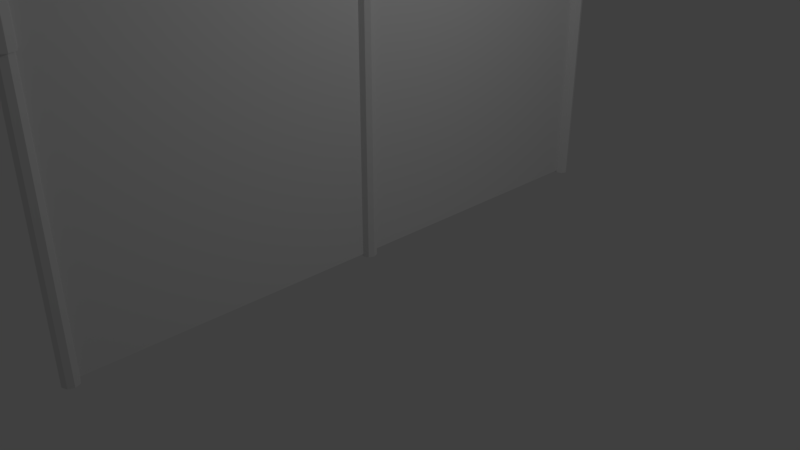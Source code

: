 # Source: WallFence.blend  (saved by Blender 2.78.0; exported with 4.5.12 LTS)
import bpy
from mathutils import Matrix  # noqa: F401  (used for matrix-valued properties, if any)

bpy.ops.wm.read_factory_settings(use_empty=True)
scene = bpy.context.scene
scene.name = 'Scene'

# ---- collections
col_collection_1 = bpy.data.collections.new('Collection 1'); scene.collection.children.link(col_collection_1)

# ---- world
world_world = bpy.data.worlds.new('World'); scene.world = world_world
world_world.color = (0.05088, 0.05088, 0.05088)
world_world.use_sun_shadow = False
world_world.sun_shadow_jitter_overblur = 0.0
world_world.cycles.sampling_method = 'MANUAL'

# ---- cameras
cam_camera = bpy.data.cameras.new('Camera')
cam_camera.clip_end = 100.0
cam_camera.lens = 35.0
cam_camera.sensor_width = 32.0
cam_camera.sensor_height = 18.0
cam_camera.ortho_scale = 7.314
cam_camera.dof.focus_distance = 0.0
cam_camera.dof.aperture_fstop = 128.0

# ---- lights
light_lamp = bpy.data.lights.new('Lamp', 'POINT')
light_lamp.transmission_factor = 0.0
light_lamp.cutoff_distance = 30.0
light_lamp.energy = 100.0
light_lamp.shadow_buffer_clip_start = 1.001
light_lamp.shadow_soft_size = 0.1
light_lamp.shadow_maximum_resolution = 0.006
light_lamp.use_absolute_resolution = True

# ---- meshes
me_cylinder_009 = bpy.data.meshes.new('Cylinder.009')
me_cylinder_009.from_pydata([(4.585e-10, -0.5663, -0.9128), (4.585e-10, -0.1637, -0.9128), (0.1033, -0.5663, -0.6454), (0.1033, -0.1637, -0.6454), (0.146, -0.5663, 1.982e-07), (0.146, -0.1637, 8.821e-08), (0.1033, -0.5663, 0.6454), (0.1033, -0.1637, 0.6454), (-1.231e-08, -0.5663, 0.9128), (-1.231e-08, -0.1637, 0.9128), (-0.1033, -0.5663, 0.6454), (-0.1033, -0.1637, 0.6454), (-0.146, -0.5663, 1.474e-07), (-0.146, -0.1637, 3.743e-08), (-0.1033, -0.5663, -0.6454), (-0.1033, -0.1637, -0.6454), (6.08e-10, 0.1218, -2.435), (6.08e-10, 0.1218, 2.435), (0.1457, 0.0861, -2.435), (0.1457, 0.0861, 2.435), (0.2061, -5.322e-09, -2.435), (0.2061, -5.322e-09, 2.435), (0.1457, -0.0861, -2.435), (0.1457, -0.0861, 2.435), (-1.741e-08, -0.1218, -2.435), (-1.741e-08, -0.1218, 2.435), (-0.1457, -0.0861, -2.435), (-0.1457, -0.0861, 2.435), (-0.2061, 1.452e-09, -2.435), (-0.2061, 1.452e-09, 2.435), (-0.1457, 0.0861, -2.435), (-0.1457, 0.0861, 2.435), (6.08e-10, 0.1218, -0.8591), (6.08e-10, 0.1218, 0.8591), (0.1457, 0.0861, 0.8591), (0.1457, 0.0861, -0.8591), (0.2061, -5.322e-09, 0.0), (0.1457, -0.0861, 0.8591), (0.1457, -0.0861, -0.8591), (-1.741e-08, -0.1218, 0.8591), (-1.741e-08, -0.1218, -0.8591), (-0.1457, -0.0861, 0.8591), (-0.1457, -0.0861, -0.8591), (-0.2061, 1.452e-09, 0.0), (-0.1457, 0.0861, 0.8591), (-0.1457, 0.0861, -0.8591)], [], [(0, 1, 3, 2), (2, 3, 5, 4), (4, 5, 7, 6), (6, 7, 9, 8), (8, 9, 11, 10), (10, 11, 13, 12), (5, 36, 37, 7), (12, 13, 15, 14), (14, 15, 1, 0), (0, 2, 4, 6, 8, 10, 12, 14), (33, 17, 19, 34), (34, 19, 21, 36), (36, 21, 23, 37), (37, 23, 25, 39), (39, 25, 27, 41), (41, 27, 29, 43), (19, 17, 31, 29, 27, 25, 23, 21), (43, 29, 31, 44), (44, 31, 17, 33), (16, 18, 20, 22, 24, 26, 28, 30), (30, 45, 32, 16), (45, 44, 33, 32), (28, 43, 45, 30), (43, 44, 45), (26, 42, 43, 28), (7, 37, 39, 9), (24, 40, 42, 26), (3, 38, 36, 5), (22, 38, 40, 24), (9, 39, 41, 11), (20, 36, 38, 22), (13, 43, 42, 15), (18, 35, 36, 20), (35, 34, 36), (16, 32, 35, 18), (32, 33, 34, 35), (11, 41, 43, 13), (15, 42, 40, 1), (1, 40, 38, 3)])
_uv = me_cylinder_009.uv_layers.new(name='UVMap')
_uv.uv.foreach_set('vector', [0.125, 0.5, 0.125, 1.0, 0.0, 1.0, 0.0, 0.5, 0.25, 0.5, 0.25, 1.0, 0.125, 1.0, 0.125, 0.5, 0.375, 0.5, 0.375, 1.0, 0.25, 1.0, 0.25, 0.5, 0.5, 0.5, 0.5, 1.0, 0.375, 1.0, 0.375, 0.5, 0.625, 0.5, 0.625, 1.0, 0.5, 1.0, 0.5, 0.5, 0.75, 0.5, 0.75, 1.0, 0.625, 1.0, 0.625, 0.5, 0.375, 0.8333, 0.25, 0.8333, 0.25, 1.0, 0.375, 1.0, 0.875, 0.5, 0.875, 1.0, 0.75, 1.0, 0.75, 0.5, 1.0, 0.5, 1.0, 1.0, 0.875, 1.0, 0.875, 0.5, 0.75, 0.49, 0.9197, 0.4197, 0.99, 0.25, 0.9197, 0.08029, 0.75, 0.01, 0.5803, 0.08029, 0.51, 0.25, 0.5803, 0.4197, 0.125, 0.8333, 0.125, 1.0, 0.0, 1.0, 0.0, 0.8333, 0.25, 0.8333, 0.25, 1.0, 0.125, 1.0, 0.125, 0.8333, 0.375, 0.8333, 0.375, 1.0, 0.25, 1.0, 0.25, 0.8333, 0.5, 0.8333, 0.5, 1.0, 0.375, 1.0, 0.375, 0.8333, 0.625, 0.8333, 0.625, 1.0, 0.5, 1.0, 0.5, 0.8333, 0.75, 0.8333, 0.75, 1.0, 0.625, 1.0, 0.625, 0.8333, 0.4197, 0.4197, 0.25, 0.49, 0.08029, 0.4197, 0.01, 0.25, 0.08029, 0.08029, 0.25, 0.01, 0.4197, 0.08029, 0.49, 0.25, 0.875, 0.8333, 0.875, 1.0, 0.75, 1.0, 0.75, 0.8333, 1.0, 0.8333, 1.0, 1.0, 0.875, 1.0, 0.875, 0.8333, 0.75, 0.49, 0.9197, 0.4197, 0.99, 0.25, 0.9197, 0.08029, 0.75, 0.01, 0.5803, 0.08029, 0.51, 0.25, 0.5803, 0.4197, 1.0, 0.5, 1.0, 0.6667, 0.875, 0.6667, 0.875, 0.5, 1.0, 0.6667, 1.0, 0.8333, 0.875, 0.8333, 0.875, 0.6667, 0.875, 0.5, 0.875, 0.6667, 0.75, 0.6667, 0.75, 0.5, 0.875, 0.8333, 0.75, 0.8333, 0.75, 0.6667, 0.75, 0.5, 0.75, 0.6667, 0.625, 0.6667, 0.625, 0.5, 0.5, 0.8333, 0.375, 0.8333, 0.375, 1.0, 0.5, 1.0, 0.625, 0.5, 0.625, 0.6667, 0.5, 0.6667, 0.5, 0.5, 0.25, 0.6667, 0.375, 0.6667, 0.125, 1.0, 0.25, 1.0, 0.5, 0.5, 0.5, 0.6667, 0.375, 0.6667, 0.375, 0.5, 0.625, 0.8333, 0.5, 0.8333, 0.5, 1.0, 0.625, 1.0, 0.375, 0.5, 0.375, 0.6667, 0.25, 0.6667, 0.25, 0.5, 0.625, 0.6667, 0.75, 0.6667, 0.75, 1.0, 0.875, 1.0, 0.25, 0.5, 0.25, 0.6667, 0.125, 0.6667, 0.125, 0.5, 0.25, 0.6667, 0.25, 0.8333, 0.125, 0.6667, 0.125, 0.5, 0.125, 0.6667, 0.0, 0.6667, 0.0, 0.5, 0.125, 0.6667, 0.125, 0.8333, 0.0, 0.8333, 0.0, 0.6667, 0.75, 0.8333, 0.625, 0.8333, 0.625, 1.0, 0.75, 1.0, 0.5, 0.6667, 0.625, 0.6667, 0.875, 1.0, 1.0, 1.0, 0.375, 0.6667, 0.5, 0.6667, 0.0, 1.0, 0.125, 1.0])
me_cylinder_009.use_remesh_preserve_volume = False
me_cylinder_009.use_remesh_preserve_attributes = False
me_cylinder_009.use_mirror_vertex_groups = False
me_cylinder_009.update()
me_cylinder_008 = bpy.data.meshes.new('Cylinder.008')
me_cylinder_008.from_pydata([(2.288e-10, 0.1066, -2.373), (-6.712e-08, -0.5322, -0.5644), (0.08312, 0.07221, -2.373), (-0.08312, -0.5322, -0.3923), (0.1175, -0.01091, -2.373), (-0.1175, -0.5322, 0.02334), (0.08312, -0.09403, -2.373), (-0.08312, -0.5322, 0.4389), (-1.005e-08, -0.1285, -2.373), (-5.794e-08, -0.5322, 0.6111), (-0.08312, -0.09403, -2.373), (0.08312, -0.5322, 0.4389), (-0.1175, -0.01091, -2.373), (0.1175, -0.5322, 0.02334), (-0.08312, 0.07221, -2.373), (0.08312, -0.5322, -0.3923), (5.57e-08, 0.07279, -0.5112), (-0.08312, 0.07279, -0.3391), (-0.1175, 0.07279, 0.07652), (-0.08312, 0.07279, 0.4921), (6.488e-08, 0.07279, 0.6643), (0.08312, 0.07279, 0.4921), (0.1175, 0.07279, 0.07652), (0.08312, 0.07279, -0.3391), (6.444e-11, -0.2906, -0.5644), (-0.08312, -0.2906, -0.3923), (-0.1175, -0.2906, 0.02334), (-0.08312, -0.2906, 0.4389), (9.917e-09, -0.2906, 0.6111), (0.08312, -0.2906, 0.4389), (0.1175, -0.2906, 0.02334), (0.08312, -0.2906, -0.3923), (0.08312, 0.07221, -1.126), (0.1175, -0.01091, -1.126), (0.08312, -0.09403, -1.126), (-1.005e-08, -0.1285, -1.126), (-0.08312, -0.09403, -1.126), (-0.1175, -0.01091, -1.126), (-0.08312, 0.07221, -1.126), (2.288e-10, 0.1066, -1.126)], [], [(24, 1, 3, 25), (25, 3, 5, 26), (26, 5, 7, 27), (27, 7, 9, 28), (28, 9, 11, 29), (29, 11, 13, 30), (3, 1, 15, 13, 11, 9, 7, 5), (30, 13, 15, 31), (31, 15, 1, 24), (0, 2, 4, 6, 8, 10, 12, 14), (38, 23, 16, 39), (37, 22, 23, 38), (36, 21, 22, 37), (35, 20, 21, 36), (34, 19, 20, 35), (33, 18, 19, 34), (32, 17, 18, 33), (39, 16, 17, 32), (23, 31, 24, 16), (22, 30, 31, 23), (21, 29, 30, 22), (20, 28, 29, 21), (19, 27, 28, 20), (18, 26, 27, 19), (17, 25, 26, 18), (16, 24, 25, 17), (0, 39, 32, 2), (2, 32, 33, 4), (4, 33, 34, 6), (6, 34, 35, 8), (8, 35, 36, 10), (10, 36, 37, 12), (12, 37, 38, 14), (14, 38, 39, 0)])
_uv = me_cylinder_008.uv_layers.new(name='UVMap')
_uv.uv.foreach_set('vector', [0.125, 0.875, 0.125, 1.0, 0.0, 1.0, 0.0, 0.875, 0.25, 0.875, 0.25, 1.0, 0.125, 1.0, 0.125, 0.875, 0.375, 0.875, 0.375, 1.0, 0.25, 1.0, 0.25, 0.875, 0.5, 0.875, 0.5, 1.0, 0.375, 1.0, 0.375, 0.875, 0.625, 0.875, 0.625, 1.0, 0.5, 1.0, 0.5, 0.875, 0.75, 0.875, 0.75, 1.0, 0.625, 1.0, 0.625, 0.875, 0.4197, 0.4197, 0.25, 0.49, 0.08029, 0.4197, 0.01, 0.25, 0.08029, 0.08029, 0.25, 0.01, 0.4197, 0.08029, 0.49, 0.25, 0.875, 0.875, 0.875, 1.0, 0.75, 1.0, 0.75, 0.875, 1.0, 0.875, 1.0, 1.0, 0.875, 1.0, 0.875, 0.875, 0.75, 0.49, 0.9197, 0.4197, 0.99, 0.25, 0.9197, 0.08029, 0.75, 0.01, 0.5803, 0.08029, 0.51, 0.25, 0.5803, 0.4197, 1.0, 0.625, 1.0, 0.75, 0.875, 0.75, 0.875, 0.625, 0.875, 0.625, 0.875, 0.75, 0.75, 0.75, 0.75, 0.625, 0.75, 0.625, 0.75, 0.75, 0.625, 0.75, 0.625, 0.625, 0.625, 0.625, 0.625, 0.75, 0.5, 0.75, 0.5, 0.625, 0.5, 0.625, 0.5, 0.75, 0.375, 0.75, 0.375, 0.625, 0.375, 0.625, 0.375, 0.75, 0.25, 0.75, 0.25, 0.625, 0.25, 0.625, 0.25, 0.75, 0.125, 0.75, 0.125, 0.625, 0.125, 0.625, 0.125, 0.75, 0.0, 0.75, 0.0, 0.625, 1.0, 0.75, 1.0, 0.875, 0.875, 0.875, 0.875, 0.75, 0.875, 0.75, 0.875, 0.875, 0.75, 0.875, 0.75, 0.75, 0.75, 0.75, 0.75, 0.875, 0.625, 0.875, 0.625, 0.75, 0.625, 0.75, 0.625, 0.875, 0.5, 0.875, 0.5, 0.75, 0.5, 0.75, 0.5, 0.875, 0.375, 0.875, 0.375, 0.75, 0.375, 0.75, 0.375, 0.875, 0.25, 0.875, 0.25, 0.75, 0.25, 0.75, 0.25, 0.875, 0.125, 0.875, 0.125, 0.75, 0.125, 0.75, 0.125, 0.875, 0.0, 0.875, 0.0, 0.75, 0.125, 0.5, 0.125, 0.625, 0.0, 0.625, 0.0, 0.5, 0.25, 0.5, 0.25, 0.625, 0.125, 0.625, 0.125, 0.5, 0.375, 0.5, 0.375, 0.625, 0.25, 0.625, 0.25, 0.5, 0.5, 0.5, 0.5, 0.625, 0.375, 0.625, 0.375, 0.5, 0.625, 0.5, 0.625, 0.625, 0.5, 0.625, 0.5, 0.5, 0.75, 0.5, 0.75, 0.625, 0.625, 0.625, 0.625, 0.5, 0.875, 0.5, 0.875, 0.625, 0.75, 0.625, 0.75, 0.5, 1.0, 0.5, 1.0, 0.625, 0.875, 0.625, 0.875, 0.5])
me_cylinder_008.use_remesh_preserve_volume = False
me_cylinder_008.use_remesh_preserve_attributes = False
me_cylinder_008.use_mirror_vertex_groups = False
me_cylinder_008.update()
me_cylinder_007 = bpy.data.meshes.new('Cylinder.007')
me_cylinder_007.from_pydata([(2.288e-10, 0.1066, -2.373), (-6.712e-08, -0.5322, -0.5644), (0.08312, 0.07221, -2.373), (-0.08312, -0.5322, -0.3923), (0.1175, -0.01091, -2.373), (-0.1175, -0.5322, 0.02334), (0.08312, -0.09403, -2.373), (-0.08312, -0.5322, 0.4389), (-1.005e-08, -0.1285, -2.373), (-5.794e-08, -0.5322, 0.6111), (-0.08312, -0.09403, -2.373), (0.08312, -0.5322, 0.4389), (-0.1175, -0.01091, -2.373), (0.1175, -0.5322, 0.02334), (-0.08312, 0.07221, -2.373), (0.08312, -0.5322, -0.3923), (5.57e-08, 0.07279, -0.5112), (-0.08312, 0.07279, -0.3391), (-0.1175, 0.07279, 0.07652), (-0.08312, 0.07279, 0.4921), (6.488e-08, 0.07279, 0.6643), (0.08312, 0.07279, 0.4921), (0.1175, 0.07279, 0.07652), (0.08312, 0.07279, -0.3391), (6.444e-11, -0.2906, -0.5644), (-0.08312, -0.2906, -0.3923), (-0.1175, -0.2906, 0.02334), (-0.08312, -0.2906, 0.4389), (9.917e-09, -0.2906, 0.6111), (0.08312, -0.2906, 0.4389), (0.1175, -0.2906, 0.02334), (0.08312, -0.2906, -0.3923), (0.08312, 0.07221, -1.126), (0.1175, -0.01091, -1.126), (0.08312, -0.09403, -1.126), (-1.005e-08, -0.1285, -1.126), (-0.08312, -0.09403, -1.126), (-0.1175, -0.01091, -1.126), (-0.08312, 0.07221, -1.126), (2.288e-10, 0.1066, -1.126)], [], [(24, 1, 3, 25), (25, 3, 5, 26), (26, 5, 7, 27), (27, 7, 9, 28), (28, 9, 11, 29), (29, 11, 13, 30), (3, 1, 15, 13, 11, 9, 7, 5), (30, 13, 15, 31), (31, 15, 1, 24), (0, 2, 4, 6, 8, 10, 12, 14), (38, 23, 16, 39), (37, 22, 23, 38), (36, 21, 22, 37), (35, 20, 21, 36), (34, 19, 20, 35), (33, 18, 19, 34), (32, 17, 18, 33), (39, 16, 17, 32), (23, 31, 24, 16), (22, 30, 31, 23), (21, 29, 30, 22), (20, 28, 29, 21), (19, 27, 28, 20), (18, 26, 27, 19), (17, 25, 26, 18), (16, 24, 25, 17), (0, 39, 32, 2), (2, 32, 33, 4), (4, 33, 34, 6), (6, 34, 35, 8), (8, 35, 36, 10), (10, 36, 37, 12), (12, 37, 38, 14), (14, 38, 39, 0)])
_uv = me_cylinder_007.uv_layers.new(name='UVMap')
_uv.uv.foreach_set('vector', [0.125, 0.875, 0.125, 1.0, 0.0, 1.0, 0.0, 0.875, 0.25, 0.875, 0.25, 1.0, 0.125, 1.0, 0.125, 0.875, 0.375, 0.875, 0.375, 1.0, 0.25, 1.0, 0.25, 0.875, 0.5, 0.875, 0.5, 1.0, 0.375, 1.0, 0.375, 0.875, 0.625, 0.875, 0.625, 1.0, 0.5, 1.0, 0.5, 0.875, 0.75, 0.875, 0.75, 1.0, 0.625, 1.0, 0.625, 0.875, 0.4197, 0.4197, 0.25, 0.49, 0.08029, 0.4197, 0.01, 0.25, 0.08029, 0.08029, 0.25, 0.01, 0.4197, 0.08029, 0.49, 0.25, 0.875, 0.875, 0.875, 1.0, 0.75, 1.0, 0.75, 0.875, 1.0, 0.875, 1.0, 1.0, 0.875, 1.0, 0.875, 0.875, 0.75, 0.49, 0.9197, 0.4197, 0.99, 0.25, 0.9197, 0.08029, 0.75, 0.01, 0.5803, 0.08029, 0.51, 0.25, 0.5803, 0.4197, 1.0, 0.625, 1.0, 0.75, 0.875, 0.75, 0.875, 0.625, 0.875, 0.625, 0.875, 0.75, 0.75, 0.75, 0.75, 0.625, 0.75, 0.625, 0.75, 0.75, 0.625, 0.75, 0.625, 0.625, 0.625, 0.625, 0.625, 0.75, 0.5, 0.75, 0.5, 0.625, 0.5, 0.625, 0.5, 0.75, 0.375, 0.75, 0.375, 0.625, 0.375, 0.625, 0.375, 0.75, 0.25, 0.75, 0.25, 0.625, 0.25, 0.625, 0.25, 0.75, 0.125, 0.75, 0.125, 0.625, 0.125, 0.625, 0.125, 0.75, 0.0, 0.75, 0.0, 0.625, 1.0, 0.75, 1.0, 0.875, 0.875, 0.875, 0.875, 0.75, 0.875, 0.75, 0.875, 0.875, 0.75, 0.875, 0.75, 0.75, 0.75, 0.75, 0.75, 0.875, 0.625, 0.875, 0.625, 0.75, 0.625, 0.75, 0.625, 0.875, 0.5, 0.875, 0.5, 0.75, 0.5, 0.75, 0.5, 0.875, 0.375, 0.875, 0.375, 0.75, 0.375, 0.75, 0.375, 0.875, 0.25, 0.875, 0.25, 0.75, 0.25, 0.75, 0.25, 0.875, 0.125, 0.875, 0.125, 0.75, 0.125, 0.75, 0.125, 0.875, 0.0, 0.875, 0.0, 0.75, 0.125, 0.5, 0.125, 0.625, 0.0, 0.625, 0.0, 0.5, 0.25, 0.5, 0.25, 0.625, 0.125, 0.625, 0.125, 0.5, 0.375, 0.5, 0.375, 0.625, 0.25, 0.625, 0.25, 0.5, 0.5, 0.5, 0.5, 0.625, 0.375, 0.625, 0.375, 0.5, 0.625, 0.5, 0.625, 0.625, 0.5, 0.625, 0.5, 0.5, 0.75, 0.5, 0.75, 0.625, 0.625, 0.625, 0.625, 0.5, 0.875, 0.5, 0.875, 0.625, 0.75, 0.625, 0.75, 0.5, 1.0, 0.5, 1.0, 0.625, 0.875, 0.625, 0.875, 0.5])
me_cylinder_007.use_remesh_preserve_volume = False
me_cylinder_007.use_remesh_preserve_attributes = False
me_cylinder_007.use_mirror_vertex_groups = False
me_cylinder_007.update()
me_cylinder_006 = bpy.data.meshes.new('Cylinder.006')
me_cylinder_006.from_pydata([(0.0, 0.1, -2.0), (0.0, 0.1, 2.0), (0.07071, 0.07071, -2.0), (0.07071, 0.07071, 2.0), (0.1, -4.371e-09, -2.0), (0.1, -4.371e-09, 2.0), (0.07071, -0.07071, -2.0), (0.07071, -0.07071, 2.0), (-8.742e-09, -0.1, -2.0), (-8.742e-09, -0.1, 2.0), (-0.07071, -0.07071, -2.0), (-0.07071, -0.07071, 2.0), (-0.1, 1.192e-09, -2.0), (-0.1, 1.192e-09, 2.0), (-0.07071, 0.07071, -2.0), (-0.07071, 0.07071, 2.0)], [], [(0, 1, 3, 2), (2, 3, 5, 4), (4, 5, 7, 6), (6, 7, 9, 8), (8, 9, 11, 10), (10, 11, 13, 12), (3, 1, 15, 13, 11, 9, 7, 5), (12, 13, 15, 14), (14, 15, 1, 0), (0, 2, 4, 6, 8, 10, 12, 14)])
_uv = me_cylinder_006.uv_layers.new(name='UVMap')
_uv.uv.foreach_set('vector', [0.125, 0.5, 0.125, 1.0, 0.0, 1.0, 0.0, 0.5, 0.25, 0.5, 0.25, 1.0, 0.125, 1.0, 0.125, 0.5, 0.375, 0.5, 0.375, 1.0, 0.25, 1.0, 0.25, 0.5, 0.5, 0.5, 0.5, 1.0, 0.375, 1.0, 0.375, 0.5, 0.625, 0.5, 0.625, 1.0, 0.5, 1.0, 0.5, 0.5, 0.75, 0.5, 0.75, 1.0, 0.625, 1.0, 0.625, 0.5, 0.4197, 0.4197, 0.25, 0.49, 0.08029, 0.4197, 0.01, 0.25, 0.08029, 0.08029, 0.25, 0.01, 0.4197, 0.08029, 0.49, 0.25, 0.875, 0.5, 0.875, 1.0, 0.75, 1.0, 0.75, 0.5, 1.0, 0.5, 1.0, 1.0, 0.875, 1.0, 0.875, 0.5, 0.75, 0.49, 0.9197, 0.4197, 0.99, 0.25, 0.9197, 0.08029, 0.75, 0.01, 0.5803, 0.08029, 0.51, 0.25, 0.5803, 0.4197])
me_cylinder_006.use_remesh_preserve_volume = False
me_cylinder_006.use_remesh_preserve_attributes = False
me_cylinder_006.use_mirror_vertex_groups = False
me_cylinder_006.update()
me_cylinder_005 = bpy.data.meshes.new('Cylinder.005')
me_cylinder_005.from_pydata([(0.0, 0.1, -2.0), (0.0, 0.1, 2.0), (0.07071, 0.07071, -2.0), (0.07071, 0.07071, 2.0), (0.1, -4.371e-09, -2.0), (0.1, -4.371e-09, 2.0), (0.07071, -0.07071, -2.0), (0.07071, -0.07071, 2.0), (-8.742e-09, -0.1, -2.0), (-8.742e-09, -0.1, 2.0), (-0.07071, -0.07071, -2.0), (-0.07071, -0.07071, 2.0), (-0.1, 1.192e-09, -2.0), (-0.1, 1.192e-09, 2.0), (-0.07071, 0.07071, -2.0), (-0.07071, 0.07071, 2.0)], [], [(0, 1, 3, 2), (2, 3, 5, 4), (4, 5, 7, 6), (6, 7, 9, 8), (8, 9, 11, 10), (10, 11, 13, 12), (3, 1, 15, 13, 11, 9, 7, 5), (12, 13, 15, 14), (14, 15, 1, 0), (0, 2, 4, 6, 8, 10, 12, 14)])
_uv = me_cylinder_005.uv_layers.new(name='UVMap')
_uv.uv.foreach_set('vector', [0.125, 0.5, 0.125, 1.0, 0.0, 1.0, 0.0, 0.5, 0.25, 0.5, 0.25, 1.0, 0.125, 1.0, 0.125, 0.5, 0.375, 0.5, 0.375, 1.0, 0.25, 1.0, 0.25, 0.5, 0.5, 0.5, 0.5, 1.0, 0.375, 1.0, 0.375, 0.5, 0.625, 0.5, 0.625, 1.0, 0.5, 1.0, 0.5, 0.5, 0.75, 0.5, 0.75, 1.0, 0.625, 1.0, 0.625, 0.5, 0.4197, 0.4197, 0.25, 0.49, 0.08029, 0.4197, 0.01, 0.25, 0.08029, 0.08029, 0.25, 0.01, 0.4197, 0.08029, 0.49, 0.25, 0.875, 0.5, 0.875, 1.0, 0.75, 1.0, 0.75, 0.5, 1.0, 0.5, 1.0, 1.0, 0.875, 1.0, 0.875, 0.5, 0.75, 0.49, 0.9197, 0.4197, 0.99, 0.25, 0.9197, 0.08029, 0.75, 0.01, 0.5803, 0.08029, 0.51, 0.25, 0.5803, 0.4197])
me_cylinder_005.use_remesh_preserve_volume = False
me_cylinder_005.use_remesh_preserve_attributes = False
me_cylinder_005.use_mirror_vertex_groups = False
me_cylinder_005.update()
me_cylinder_004 = bpy.data.meshes.new('Cylinder.004')
me_cylinder_004.from_pydata([(0.0, 0.1, -2.0), (0.0, 0.1, 2.0), (0.07071, 0.07071, -2.0), (0.07071, 0.07071, 2.0), (0.1, -4.371e-09, -2.0), (0.1, -4.371e-09, 2.0), (0.07071, -0.07071, -2.0), (0.07071, -0.07071, 2.0), (-8.742e-09, -0.1, -2.0), (-8.742e-09, -0.1, 2.0), (-0.07071, -0.07071, -2.0), (-0.07071, -0.07071, 2.0), (-0.1, 1.192e-09, -2.0), (-0.1, 1.192e-09, 2.0), (-0.07071, 0.07071, -2.0), (-0.07071, 0.07071, 2.0)], [], [(0, 1, 3, 2), (2, 3, 5, 4), (4, 5, 7, 6), (6, 7, 9, 8), (8, 9, 11, 10), (10, 11, 13, 12), (3, 1, 15, 13, 11, 9, 7, 5), (12, 13, 15, 14), (14, 15, 1, 0), (0, 2, 4, 6, 8, 10, 12, 14)])
_uv = me_cylinder_004.uv_layers.new(name='UVMap')
_uv.uv.foreach_set('vector', [0.125, 0.5, 0.125, 1.0, 0.0, 1.0, 0.0, 0.5, 0.25, 0.5, 0.25, 1.0, 0.125, 1.0, 0.125, 0.5, 0.375, 0.5, 0.375, 1.0, 0.25, 1.0, 0.25, 0.5, 0.5, 0.5, 0.5, 1.0, 0.375, 1.0, 0.375, 0.5, 0.625, 0.5, 0.625, 1.0, 0.5, 1.0, 0.5, 0.5, 0.75, 0.5, 0.75, 1.0, 0.625, 1.0, 0.625, 0.5, 0.4197, 0.4197, 0.25, 0.49, 0.08029, 0.4197, 0.01, 0.25, 0.08029, 0.08029, 0.25, 0.01, 0.4197, 0.08029, 0.49, 0.25, 0.875, 0.5, 0.875, 1.0, 0.75, 1.0, 0.75, 0.5, 1.0, 0.5, 1.0, 1.0, 0.875, 1.0, 0.875, 0.5, 0.75, 0.49, 0.9197, 0.4197, 0.99, 0.25, 0.9197, 0.08029, 0.75, 0.01, 0.5803, 0.08029, 0.51, 0.25, 0.5803, 0.4197])
me_cylinder_004.use_remesh_preserve_volume = False
me_cylinder_004.use_remesh_preserve_attributes = False
me_cylinder_004.use_mirror_vertex_groups = False
me_cylinder_004.update()
me_cylinder_003 = bpy.data.meshes.new('Cylinder.003')
me_cylinder_003.from_pydata([(0.0, 0.1, -2.0), (0.0, 0.1, 2.0), (0.07071, 0.07071, -2.0), (0.07071, 0.07071, 2.0), (0.1, -4.371e-09, -2.0), (0.1, -4.371e-09, 2.0), (0.07071, -0.07071, -2.0), (0.07071, -0.07071, 2.0), (-8.742e-09, -0.1, -2.0), (-8.742e-09, -0.1, 2.0), (-0.07071, -0.07071, -2.0), (-0.07071, -0.07071, 2.0), (-0.1, 1.192e-09, -2.0), (-0.1, 1.192e-09, 2.0), (-0.07071, 0.07071, -2.0), (-0.07071, 0.07071, 2.0)], [], [(0, 1, 3, 2), (2, 3, 5, 4), (4, 5, 7, 6), (6, 7, 9, 8), (8, 9, 11, 10), (10, 11, 13, 12), (3, 1, 15, 13, 11, 9, 7, 5), (12, 13, 15, 14), (14, 15, 1, 0), (0, 2, 4, 6, 8, 10, 12, 14)])
_uv = me_cylinder_003.uv_layers.new(name='UVMap')
_uv.uv.foreach_set('vector', [0.125, 0.5, 0.125, 1.0, 0.0, 1.0, 0.0, 0.5, 0.25, 0.5, 0.25, 1.0, 0.125, 1.0, 0.125, 0.5, 0.375, 0.5, 0.375, 1.0, 0.25, 1.0, 0.25, 0.5, 0.5, 0.5, 0.5, 1.0, 0.375, 1.0, 0.375, 0.5, 0.625, 0.5, 0.625, 1.0, 0.5, 1.0, 0.5, 0.5, 0.75, 0.5, 0.75, 1.0, 0.625, 1.0, 0.625, 0.5, 0.4197, 0.4197, 0.25, 0.49, 0.08029, 0.4197, 0.01, 0.25, 0.08029, 0.08029, 0.25, 0.01, 0.4197, 0.08029, 0.49, 0.25, 0.875, 0.5, 0.875, 1.0, 0.75, 1.0, 0.75, 0.5, 1.0, 0.5, 1.0, 1.0, 0.875, 1.0, 0.875, 0.5, 0.75, 0.49, 0.9197, 0.4197, 0.99, 0.25, 0.9197, 0.08029, 0.75, 0.01, 0.5803, 0.08029, 0.51, 0.25, 0.5803, 0.4197])
me_cylinder_003.use_remesh_preserve_volume = False
me_cylinder_003.use_remesh_preserve_attributes = False
me_cylinder_003.use_mirror_vertex_groups = False
me_cylinder_003.update()
me_cylinder_001 = bpy.data.meshes.new('Cylinder.001')
me_cylinder_001.from_pydata([(0.0, 0.1, -2.0), (0.0, 0.1, 2.0), (0.07071, 0.07071, -2.0), (0.07071, 0.07071, 2.0), (0.1, -4.371e-09, -2.0), (0.1, -4.371e-09, 2.0), (0.07071, -0.07071, -2.0), (0.07071, -0.07071, 2.0), (-8.742e-09, -0.1, -2.0), (-8.742e-09, -0.1, 2.0), (-0.07071, -0.07071, -2.0), (-0.07071, -0.07071, 2.0), (-0.1, 1.192e-09, -2.0), (-0.1, 1.192e-09, 2.0), (-0.07071, 0.07071, -2.0), (-0.07071, 0.07071, 2.0)], [], [(0, 1, 3, 2), (2, 3, 5, 4), (4, 5, 7, 6), (6, 7, 9, 8), (8, 9, 11, 10), (10, 11, 13, 12), (3, 1, 15, 13, 11, 9, 7, 5), (12, 13, 15, 14), (14, 15, 1, 0), (0, 2, 4, 6, 8, 10, 12, 14)])
_uv = me_cylinder_001.uv_layers.new(name='UVMap')
_uv.uv.foreach_set('vector', [0.125, 0.5, 0.125, 1.0, 0.0, 1.0, 0.0, 0.5, 0.25, 0.5, 0.25, 1.0, 0.125, 1.0, 0.125, 0.5, 0.375, 0.5, 0.375, 1.0, 0.25, 1.0, 0.25, 0.5, 0.5, 0.5, 0.5, 1.0, 0.375, 1.0, 0.375, 0.5, 0.625, 0.5, 0.625, 1.0, 0.5, 1.0, 0.5, 0.5, 0.75, 0.5, 0.75, 1.0, 0.625, 1.0, 0.625, 0.5, 0.4197, 0.4197, 0.25, 0.49, 0.08029, 0.4197, 0.01, 0.25, 0.08029, 0.08029, 0.25, 0.01, 0.4197, 0.08029, 0.49, 0.25, 0.875, 0.5, 0.875, 1.0, 0.75, 1.0, 0.75, 0.5, 1.0, 0.5, 1.0, 1.0, 0.875, 1.0, 0.875, 0.5, 0.75, 0.49, 0.9197, 0.4197, 0.99, 0.25, 0.9197, 0.08029, 0.75, 0.01, 0.5803, 0.08029, 0.51, 0.25, 0.5803, 0.4197])
me_cylinder_001.use_remesh_preserve_volume = False
me_cylinder_001.use_remesh_preserve_attributes = False
me_cylinder_001.use_mirror_vertex_groups = False
me_cylinder_001.update()
me_cylinder = bpy.data.meshes.new('Cylinder')
me_cylinder.from_pydata([(0.0, 0.1, -2.0), (0.0, 0.1, 2.0), (0.07071, 0.07071, -2.0), (0.07071, 0.07071, 2.0), (0.1, -4.371e-09, -2.0), (0.1, -4.371e-09, 2.0), (0.07071, -0.07071, -2.0), (0.07071, -0.07071, 2.0), (-8.742e-09, -0.1, -2.0), (-8.742e-09, -0.1, 2.0), (-0.07071, -0.07071, -2.0), (-0.07071, -0.07071, 2.0), (-0.1, 1.192e-09, -2.0), (-0.1, 1.192e-09, 2.0), (-0.07071, 0.07071, -2.0), (-0.07071, 0.07071, 2.0)], [], [(0, 1, 3, 2), (2, 3, 5, 4), (4, 5, 7, 6), (6, 7, 9, 8), (8, 9, 11, 10), (10, 11, 13, 12), (3, 1, 15, 13, 11, 9, 7, 5), (12, 13, 15, 14), (14, 15, 1, 0), (0, 2, 4, 6, 8, 10, 12, 14)])
_uv = me_cylinder.uv_layers.new(name='UVMap')
_uv.uv.foreach_set('vector', [0.125, 0.5, 0.125, 1.0, 0.0, 1.0, 0.0, 0.5, 0.25, 0.5, 0.25, 1.0, 0.125, 1.0, 0.125, 0.5, 0.375, 0.5, 0.375, 1.0, 0.25, 1.0, 0.25, 0.5, 0.5, 0.5, 0.5, 1.0, 0.375, 1.0, 0.375, 0.5, 0.625, 0.5, 0.625, 1.0, 0.5, 1.0, 0.5, 0.5, 0.75, 0.5, 0.75, 1.0, 0.625, 1.0, 0.625, 0.5, 0.4197, 0.4197, 0.25, 0.49, 0.08029, 0.4197, 0.01, 0.25, 0.08029, 0.08029, 0.25, 0.01, 0.4197, 0.08029, 0.49, 0.25, 0.875, 0.5, 0.875, 1.0, 0.75, 1.0, 0.75, 0.5, 1.0, 0.5, 1.0, 1.0, 0.875, 1.0, 0.875, 0.5, 0.75, 0.49, 0.9197, 0.4197, 0.99, 0.25, 0.9197, 0.08029, 0.75, 0.01, 0.5803, 0.08029, 0.51, 0.25, 0.5803, 0.4197])
me_cylinder.use_remesh_preserve_volume = False
me_cylinder.use_remesh_preserve_attributes = False
me_cylinder.use_mirror_vertex_groups = False
me_cylinder.update()
me_plane = bpy.data.meshes.new('Plane')
me_plane.from_pydata([(-2.0, -1.0, -4.371e-08), (2.0, -1.0, 4.371e-08), (-2.0, 1.0, -4.371e-08), (2.0, 1.0, 4.371e-08)], [], [(0, 1, 3, 2)])
_uv = me_plane.uv_layers.new(name='UVMap')
_uv.uv.foreach_set('vector', [1.0, 0.0, 1.0, 1.0, 0.0, 1.0, 0.0, 0.0])
me_plane.use_remesh_preserve_volume = False
me_plane.use_remesh_preserve_attributes = False
me_plane.use_mirror_vertex_groups = False
me_plane.update()

# ---- objects
ob_cylinder_008 = bpy.data.objects.new('Cylinder.008', me_cylinder_009)
ob_cylinder_007 = bpy.data.objects.new('Cylinder.007', me_cylinder_008)
ob_cylinder_006 = bpy.data.objects.new('Cylinder.006', me_cylinder_007)
ob_cylinder_005 = bpy.data.objects.new('Cylinder.005', me_cylinder_006)
ob_cylinder_004 = bpy.data.objects.new('Cylinder.004', me_cylinder_005)
ob_cylinder_003 = bpy.data.objects.new('Cylinder.003', me_cylinder_004)
ob_cylinder_002 = bpy.data.objects.new('Cylinder.002', me_cylinder_003)
ob_cylinder_001 = bpy.data.objects.new('Cylinder.001', me_cylinder_001)
ob_cylinder = bpy.data.objects.new('Cylinder', me_cylinder)
ob_plane = bpy.data.objects.new('Plane', me_plane)
ob_lamp = bpy.data.objects.new('Lamp', light_lamp)
ob_camera = bpy.data.objects.new('Camera', cam_camera)

# ---- transforms, parenting, visibility, modifiers, constraints
ob_cylinder_008.location = (0.0, 0.0, 4.0)
ob_cylinder_008.rotation_euler = (1.571, -0.0, 0.0)
ob_cylinder_008.scale = (1.0, 1.0, 0.16)
ob_cylinder_008.lineart.crease_threshold = 0.0
ob_cylinder_007.location = (0.0, 4.0, 4.0)
ob_cylinder_007.rotation_euler = (1.571, -0.0, 0.0)
ob_cylinder_007.scale = (1.127, 1.127, -0.2254)
ob_cylinder_007.lineart.crease_threshold = 0.0
ob_cylinder_006.location = (0.0, -4.0, 4.0)
ob_cylinder_006.rotation_euler = (1.571, -0.0, 0.0)
ob_cylinder_006.scale = (1.127, 1.127, 0.2254)
ob_cylinder_006.lineart.crease_threshold = 0.0
ob_cylinder_005.location = (0.0, 0.0, 4.0)
ob_cylinder_005.rotation_euler = (1.571, -0.0, 0.0)
ob_cylinder_005.scale = (1.0, 1.0, 2.0)
ob_cylinder_005.lineart.crease_threshold = 0.0
ob_cylinder_004.location = (0.0, -4.0, 4.0)
ob_cylinder_004.rotation_euler = (1.571, -0.0, 0.0)
ob_cylinder_004.scale = (1.0, 1.0, 1.192e-07)
ob_cylinder_004.lineart.crease_threshold = 0.0
ob_cylinder_003.location = (0.0, -4.0, 2.0)
ob_cylinder_003.lineart.crease_threshold = 0.0
ob_cylinder_002.location = (0.0, 0.0, 4.0)
ob_cylinder_002.rotation_euler = (1.571, -0.0, 0.0)
ob_cylinder_002.scale = (1.0, 1.0, 2.0)
ob_cylinder_002.lineart.crease_threshold = 0.0
ob_cylinder_001.location = (0.0, 4.0, 2.0)
ob_cylinder_001.lineart.crease_threshold = 0.0
ob_cylinder.location = (0.0, 0.0, 2.0)
ob_cylinder.lineart.crease_threshold = 0.0
ob_plane.location = (0.0, 0.0, 2.031)
ob_plane.rotation_euler = (1.571, -0.0, 1.571)
ob_plane.scale = (1.999, 1.999, 1.999)
ob_plane.lineart.crease_threshold = 0.0
ob_lamp.location = (4.076, 1.005, 5.904)
ob_lamp.rotation_euler = (0.6503, 0.05522, 1.866)
ob_lamp.lock_rotations_4d = False
ob_lamp.empty_display_type = 'ARROWS'
ob_lamp.color = (0.0, 0.0, 0.0, 0.0)
ob_lamp.lineart.crease_threshold = 0.0
ob_camera.location = (7.481, -6.508, 5.344)
ob_camera.rotation_euler = (1.109, 0.0, 0.8149)
ob_camera.lock_rotations_4d = False
ob_camera.empty_display_type = 'ARROWS'
ob_camera.color = (0.0, 0.0, 0.0, 0.0)
ob_camera.display_type = 'WIRE'
ob_camera.lineart.crease_threshold = 0.0

# ---- collection membership
col_collection_1.objects.link(ob_cylinder_008)
col_collection_1.objects.link(ob_cylinder_007)
col_collection_1.objects.link(ob_cylinder_006)
col_collection_1.objects.link(ob_cylinder_005)
col_collection_1.objects.link(ob_cylinder_004)
col_collection_1.objects.link(ob_cylinder_003)
col_collection_1.objects.link(ob_cylinder_002)
col_collection_1.objects.link(ob_cylinder_001)
col_collection_1.objects.link(ob_cylinder)
col_collection_1.objects.link(ob_plane)
col_collection_1.objects.link(ob_lamp)
col_collection_1.objects.link(ob_camera)

# ---- scene / render settings (as saved in the file)
scene.camera = ob_camera
scene.frame_start = 1; scene.frame_end = 250; scene.frame_set(1)
scene.render.engine = 'BLENDER_EEVEE_NEXT'
scene.render.resolution_percentage = 50
scene.render.dither_intensity = 0.0
scene.cycles.use_denoising = False
scene.cycles.samples = 128
scene.cycles.sampling_pattern = 'TABULATED_SOBOL'
scene.cycles.light_sampling_threshold = 0.0
scene.cycles.use_adaptive_sampling = False
scene.cycles.use_light_tree = False
scene.cycles.blur_glossy = 0.0
scene.cycles.sample_clamp_indirect = 0.0
scene.view_settings.view_transform = 'Standard'
bpy.context.view_layer.update()
